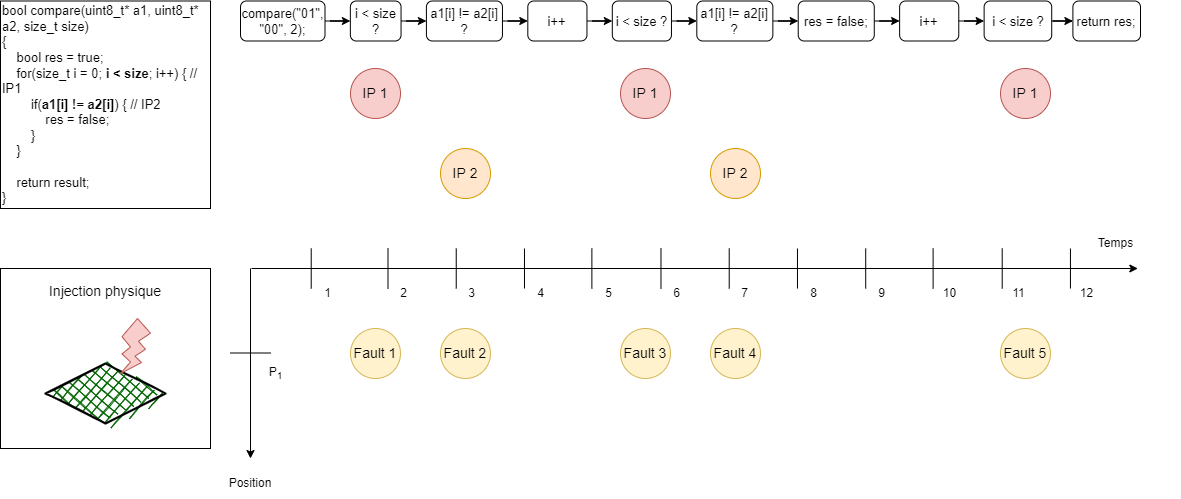

The diagram above was exported from draw.io. Its source (the exported page's mxGraphModel, read from the mxfile embedded in the PNG):
<mxGraphModel dx="1929" dy="1025" grid="1" gridSize="10" guides="1" tooltips="1" connect="1" arrows="1" fold="1" page="1" pageScale="1" pageWidth="827" pageHeight="1169" math="0" shadow="0">
  <root>
    <mxCell id="0" />
    <mxCell id="1" parent="0" />
    <mxCell id="XEQNWM6mOnflPYC43wep-1" value="&lt;div style=&quot;font-size: 13px&quot;&gt;&lt;font style=&quot;font-size: 13px&quot;&gt;bool compare(uint8_t* a1, uint8_t* a2, size_t size)&lt;/font&gt;&lt;/div&gt;&lt;div style=&quot;font-size: 13px&quot;&gt;&lt;font style=&quot;font-size: 13px&quot;&gt;{&lt;/font&gt;&lt;/div&gt;&lt;div style=&quot;font-size: 13px&quot;&gt;&lt;font style=&quot;font-size: 13px&quot;&gt;&amp;nbsp; &amp;nbsp; bool res = true;&lt;/font&gt;&lt;/div&gt;&lt;div style=&quot;font-size: 13px&quot;&gt;&lt;font style=&quot;font-size: 13px&quot;&gt;&amp;nbsp; &amp;nbsp; for(size_t i = 0; &lt;b&gt;i &amp;lt; size&lt;/b&gt;; i++) { // IP1&lt;/font&gt;&lt;/div&gt;&lt;div style=&quot;font-size: 13px&quot;&gt;&lt;font style=&quot;font-size: 13px&quot;&gt;&amp;nbsp; &amp;nbsp; &amp;nbsp; &amp;nbsp; if(&lt;b&gt;a1[i] != a2[i]&lt;/b&gt;) { // IP2&lt;/font&gt;&lt;/div&gt;&lt;div style=&quot;font-size: 13px&quot;&gt;&lt;font style=&quot;font-size: 13px&quot;&gt;&amp;nbsp; &amp;nbsp; &amp;nbsp; &amp;nbsp; &amp;nbsp; &amp;nbsp; res = false;&lt;/font&gt;&lt;/div&gt;&lt;div style=&quot;font-size: 13px&quot;&gt;&lt;font style=&quot;font-size: 13px&quot;&gt;&amp;nbsp; &amp;nbsp; &amp;nbsp; &amp;nbsp; }&lt;/font&gt;&lt;/div&gt;&lt;div style=&quot;font-size: 13px&quot;&gt;&lt;font style=&quot;font-size: 13px&quot;&gt;&amp;nbsp; &amp;nbsp; }&lt;/font&gt;&lt;/div&gt;&lt;div style=&quot;font-size: 13px&quot;&gt;&lt;font style=&quot;font-size: 13px&quot;&gt;&amp;nbsp; &amp;nbsp;&amp;nbsp;&lt;/font&gt;&lt;/div&gt;&lt;div style=&quot;font-size: 13px&quot;&gt;&lt;font style=&quot;font-size: 13px&quot;&gt;&amp;nbsp; &amp;nbsp; return result;&lt;/font&gt;&lt;/div&gt;&lt;div style=&quot;font-size: 13px&quot;&gt;&lt;font style=&quot;font-size: 13px&quot;&gt;}&lt;/font&gt;&lt;/div&gt;" style="rounded=0;whiteSpace=wrap;html=1;align=left;" parent="1" vertex="1">
      <mxGeometry x="-90" y="152.5" width="210" height="207.5" as="geometry" />
    </mxCell>
    <mxCell id="XEQNWM6mOnflPYC43wep-25" value="IP 1" style="ellipse;whiteSpace=wrap;html=1;align=center;fillColor=#f8cecc;strokeColor=#b85450;fontSize=14;" parent="1" vertex="1">
      <mxGeometry x="260" y="220" width="50" height="50" as="geometry" />
    </mxCell>
    <mxCell id="XEQNWM6mOnflPYC43wep-45" value="IP 1" style="ellipse;whiteSpace=wrap;html=1;align=center;fillColor=#f8cecc;strokeColor=#b85450;fontSize=14;" parent="1" vertex="1">
      <mxGeometry x="530" y="220" width="50" height="50" as="geometry" />
    </mxCell>
    <mxCell id="XEQNWM6mOnflPYC43wep-46" value="IP 1" style="ellipse;whiteSpace=wrap;html=1;align=center;fillColor=#f8cecc;strokeColor=#b85450;fontSize=14;" parent="1" vertex="1">
      <mxGeometry x="910" y="220" width="50" height="50" as="geometry" />
    </mxCell>
    <mxCell id="XEQNWM6mOnflPYC43wep-47" value="IP 2" style="ellipse;whiteSpace=wrap;html=1;align=center;fillColor=#ffe6cc;strokeColor=#d79b00;fontSize=14;" parent="1" vertex="1">
      <mxGeometry x="350" y="300" width="50" height="50" as="geometry" />
    </mxCell>
    <mxCell id="XEQNWM6mOnflPYC43wep-48" value="IP 2" style="ellipse;whiteSpace=wrap;html=1;align=center;fillColor=#ffe6cc;strokeColor=#d79b00;fontSize=14;" parent="1" vertex="1">
      <mxGeometry x="620" y="300" width="50" height="50" as="geometry" />
    </mxCell>
    <mxCell id="XEQNWM6mOnflPYC43wep-65" value="" style="group" parent="1" vertex="1" connectable="0">
      <mxGeometry x="161" y="380" width="929" height="80" as="geometry" />
    </mxCell>
    <mxCell id="XEQNWM6mOnflPYC43wep-50" value="" style="group" parent="XEQNWM6mOnflPYC43wep-65" vertex="1" connectable="0">
      <mxGeometry width="921.3223140495868" height="60" as="geometry" />
    </mxCell>
    <mxCell id="XEQNWM6mOnflPYC43wep-3" value="" style="endArrow=classic;html=1;rounded=0;" parent="XEQNWM6mOnflPYC43wep-50" edge="1">
      <mxGeometry width="50" height="50" relative="1" as="geometry">
        <mxPoint y="40" as="sourcePoint" />
        <mxPoint x="886.346189164371" y="40" as="targetPoint" />
      </mxGeometry>
    </mxCell>
    <mxCell id="XEQNWM6mOnflPYC43wep-32" value="" style="endArrow=none;html=1;rounded=0;" parent="XEQNWM6mOnflPYC43wep-50" edge="1">
      <mxGeometry width="50" height="50" relative="1" as="geometry">
        <mxPoint x="59.715335169880625" y="60" as="sourcePoint" />
        <mxPoint x="59.715335169880625" y="20" as="targetPoint" />
      </mxGeometry>
    </mxCell>
    <mxCell id="XEQNWM6mOnflPYC43wep-33" value="" style="endArrow=none;html=1;rounded=0;" parent="XEQNWM6mOnflPYC43wep-50" edge="1">
      <mxGeometry width="50" height="50" relative="1" as="geometry">
        <mxPoint x="136.49219467401284" y="60" as="sourcePoint" />
        <mxPoint x="136.49219467401284" y="20" as="targetPoint" />
      </mxGeometry>
    </mxCell>
    <mxCell id="XEQNWM6mOnflPYC43wep-34" value="" style="endArrow=none;html=1;rounded=0;" parent="XEQNWM6mOnflPYC43wep-50" edge="1">
      <mxGeometry width="50" height="50" relative="1" as="geometry">
        <mxPoint x="204.73829201101927" y="60" as="sourcePoint" />
        <mxPoint x="204.73829201101927" y="20" as="targetPoint" />
      </mxGeometry>
    </mxCell>
    <mxCell id="XEQNWM6mOnflPYC43wep-35" value="" style="endArrow=none;html=1;rounded=0;" parent="XEQNWM6mOnflPYC43wep-50" edge="1">
      <mxGeometry width="50" height="50" relative="1" as="geometry">
        <mxPoint x="272.9843893480257" y="60" as="sourcePoint" />
        <mxPoint x="272.9843893480257" y="20" as="targetPoint" />
      </mxGeometry>
    </mxCell>
    <mxCell id="XEQNWM6mOnflPYC43wep-36" value="" style="endArrow=none;html=1;rounded=0;" parent="XEQNWM6mOnflPYC43wep-50" edge="1">
      <mxGeometry width="50" height="50" relative="1" as="geometry">
        <mxPoint x="340.3774104683195" y="60" as="sourcePoint" />
        <mxPoint x="340.3774104683195" y="20" as="targetPoint" />
      </mxGeometry>
    </mxCell>
    <mxCell id="XEQNWM6mOnflPYC43wep-37" value="" style="endArrow=none;html=1;rounded=0;" parent="XEQNWM6mOnflPYC43wep-50" edge="1">
      <mxGeometry width="50" height="50" relative="1" as="geometry">
        <mxPoint x="409.47658402203854" y="60" as="sourcePoint" />
        <mxPoint x="409.47658402203854" y="20" as="targetPoint" />
      </mxGeometry>
    </mxCell>
    <mxCell id="XEQNWM6mOnflPYC43wep-38" value="" style="endArrow=none;html=1;rounded=0;" parent="XEQNWM6mOnflPYC43wep-50" edge="1">
      <mxGeometry width="50" height="50" relative="1" as="geometry">
        <mxPoint x="477.722681359045" y="60" as="sourcePoint" />
        <mxPoint x="477.722681359045" y="20" as="targetPoint" />
      </mxGeometry>
    </mxCell>
    <mxCell id="XEQNWM6mOnflPYC43wep-39" value="" style="endArrow=none;html=1;rounded=0;" parent="XEQNWM6mOnflPYC43wep-50" edge="1">
      <mxGeometry width="50" height="50" relative="1" as="geometry">
        <mxPoint x="545.9687786960513" y="60" as="sourcePoint" />
        <mxPoint x="545.9687786960513" y="20" as="targetPoint" />
      </mxGeometry>
    </mxCell>
    <mxCell id="XEQNWM6mOnflPYC43wep-40" value="" style="endArrow=none;html=1;rounded=0;" parent="XEQNWM6mOnflPYC43wep-50" edge="1">
      <mxGeometry width="50" height="50" relative="1" as="geometry">
        <mxPoint x="614.2148760330579" y="60" as="sourcePoint" />
        <mxPoint x="614.2148760330579" y="20" as="targetPoint" />
      </mxGeometry>
    </mxCell>
    <mxCell id="XEQNWM6mOnflPYC43wep-41" value="" style="endArrow=none;html=1;rounded=0;" parent="XEQNWM6mOnflPYC43wep-50" edge="1">
      <mxGeometry width="50" height="50" relative="1" as="geometry">
        <mxPoint x="681.6078971533517" y="60" as="sourcePoint" />
        <mxPoint x="681.6078971533517" y="20" as="targetPoint" />
      </mxGeometry>
    </mxCell>
    <mxCell id="XEQNWM6mOnflPYC43wep-42" value="" style="endArrow=none;html=1;rounded=0;" parent="XEQNWM6mOnflPYC43wep-50" edge="1">
      <mxGeometry width="50" height="50" relative="1" as="geometry">
        <mxPoint x="750.7070707070708" y="60" as="sourcePoint" />
        <mxPoint x="750.7070707070708" y="20" as="targetPoint" />
      </mxGeometry>
    </mxCell>
    <mxCell id="XEQNWM6mOnflPYC43wep-43" value="" style="endArrow=none;html=1;rounded=0;" parent="XEQNWM6mOnflPYC43wep-50" edge="1">
      <mxGeometry width="50" height="50" relative="1" as="geometry">
        <mxPoint x="818.9531680440771" y="60" as="sourcePoint" />
        <mxPoint x="818.9531680440771" y="20" as="targetPoint" />
      </mxGeometry>
    </mxCell>
    <mxCell id="XEQNWM6mOnflPYC43wep-4" value="Temps" style="text;html=1;strokeColor=none;fillColor=none;align=center;verticalAlign=middle;whiteSpace=wrap;rounded=0;" parent="XEQNWM6mOnflPYC43wep-50" vertex="1">
      <mxGeometry x="839.002606882169" width="51.18457300275482" height="30" as="geometry" />
    </mxCell>
    <mxCell id="XEQNWM6mOnflPYC43wep-5" style="edgeStyle=orthogonalEdgeStyle;rounded=0;orthogonalLoop=1;jettySize=auto;html=1;exitX=0.5;exitY=1;exitDx=0;exitDy=0;" parent="XEQNWM6mOnflPYC43wep-50" source="XEQNWM6mOnflPYC43wep-4" target="XEQNWM6mOnflPYC43wep-4" edge="1">
      <mxGeometry relative="1" as="geometry" />
    </mxCell>
    <mxCell id="XEQNWM6mOnflPYC43wep-51" value="1" style="text;html=1;strokeColor=none;fillColor=none;align=center;verticalAlign=middle;whiteSpace=wrap;rounded=0;" parent="XEQNWM6mOnflPYC43wep-65" vertex="1">
      <mxGeometry x="51.18457300275482" y="50" width="51.18457300275482" height="30" as="geometry" />
    </mxCell>
    <mxCell id="XEQNWM6mOnflPYC43wep-53" value="2" style="text;html=1;strokeColor=none;fillColor=none;align=center;verticalAlign=middle;whiteSpace=wrap;rounded=0;" parent="XEQNWM6mOnflPYC43wep-65" vertex="1">
      <mxGeometry x="127.10835629017447" y="50" width="51.18457300275482" height="30" as="geometry" />
    </mxCell>
    <mxCell id="XEQNWM6mOnflPYC43wep-54" value="3" style="text;html=1;strokeColor=none;fillColor=none;align=center;verticalAlign=middle;whiteSpace=wrap;rounded=0;" parent="XEQNWM6mOnflPYC43wep-65" vertex="1">
      <mxGeometry x="195.35445362718087" y="50" width="51.18457300275482" height="30" as="geometry" />
    </mxCell>
    <mxCell id="XEQNWM6mOnflPYC43wep-55" value="4" style="text;html=1;strokeColor=none;fillColor=none;align=center;verticalAlign=middle;whiteSpace=wrap;rounded=0;" parent="XEQNWM6mOnflPYC43wep-65" vertex="1">
      <mxGeometry x="263.60055096418733" y="50" width="51.18457300275482" height="30" as="geometry" />
    </mxCell>
    <mxCell id="XEQNWM6mOnflPYC43wep-56" value="5" style="text;html=1;strokeColor=none;fillColor=none;align=center;verticalAlign=middle;whiteSpace=wrap;rounded=0;" parent="XEQNWM6mOnflPYC43wep-65" vertex="1">
      <mxGeometry x="331.8466483011937" y="50" width="51.18457300275482" height="30" as="geometry" />
    </mxCell>
    <mxCell id="XEQNWM6mOnflPYC43wep-57" value="6" style="text;html=1;strokeColor=none;fillColor=none;align=center;verticalAlign=middle;whiteSpace=wrap;rounded=0;" parent="XEQNWM6mOnflPYC43wep-65" vertex="1">
      <mxGeometry x="400.0927456382002" y="50" width="51.18457300275482" height="30" as="geometry" />
    </mxCell>
    <mxCell id="XEQNWM6mOnflPYC43wep-58" value="7" style="text;html=1;strokeColor=none;fillColor=none;align=center;verticalAlign=middle;whiteSpace=wrap;rounded=0;" parent="XEQNWM6mOnflPYC43wep-65" vertex="1">
      <mxGeometry x="468.3388429752066" y="50" width="51.18457300275482" height="30" as="geometry" />
    </mxCell>
    <mxCell id="XEQNWM6mOnflPYC43wep-59" value="8" style="text;html=1;strokeColor=none;fillColor=none;align=center;verticalAlign=middle;whiteSpace=wrap;rounded=0;" parent="XEQNWM6mOnflPYC43wep-65" vertex="1">
      <mxGeometry x="536.584940312213" y="50" width="51.18457300275482" height="30" as="geometry" />
    </mxCell>
    <mxCell id="XEQNWM6mOnflPYC43wep-60" value="9" style="text;html=1;strokeColor=none;fillColor=none;align=center;verticalAlign=middle;whiteSpace=wrap;rounded=0;" parent="XEQNWM6mOnflPYC43wep-65" vertex="1">
      <mxGeometry x="604.8310376492195" y="50" width="51.18457300275482" height="30" as="geometry" />
    </mxCell>
    <mxCell id="XEQNWM6mOnflPYC43wep-61" value="10" style="text;html=1;strokeColor=none;fillColor=none;align=center;verticalAlign=middle;whiteSpace=wrap;rounded=0;" parent="XEQNWM6mOnflPYC43wep-65" vertex="1">
      <mxGeometry x="673.0771349862259" y="50" width="51.18457300275482" height="30" as="geometry" />
    </mxCell>
    <mxCell id="XEQNWM6mOnflPYC43wep-62" value="11" style="text;html=1;strokeColor=none;fillColor=none;align=center;verticalAlign=middle;whiteSpace=wrap;rounded=0;" parent="XEQNWM6mOnflPYC43wep-65" vertex="1">
      <mxGeometry x="742.1763085399449" y="50" width="51.18457300275482" height="30" as="geometry" />
    </mxCell>
    <mxCell id="XEQNWM6mOnflPYC43wep-63" value="12" style="text;html=1;strokeColor=none;fillColor=none;align=center;verticalAlign=middle;whiteSpace=wrap;rounded=0;" parent="XEQNWM6mOnflPYC43wep-65" vertex="1">
      <mxGeometry x="810.4224058769514" y="50" width="51.18457300275482" height="30" as="geometry" />
    </mxCell>
    <mxCell id="XEQNWM6mOnflPYC43wep-67" value="" style="endArrow=classic;html=1;rounded=0;" parent="1" edge="1">
      <mxGeometry width="50" height="50" relative="1" as="geometry">
        <mxPoint x="160" y="420" as="sourcePoint" />
        <mxPoint x="160" y="610" as="targetPoint" />
      </mxGeometry>
    </mxCell>
    <mxCell id="XEQNWM6mOnflPYC43wep-68" value="Position" style="text;html=1;strokeColor=none;fillColor=none;align=center;verticalAlign=middle;whiteSpace=wrap;rounded=0;" parent="1" vertex="1">
      <mxGeometry x="130" y="620" width="60" height="30" as="geometry" />
    </mxCell>
    <mxCell id="XEQNWM6mOnflPYC43wep-70" value="" style="endArrow=none;html=1;rounded=0;" parent="1" edge="1">
      <mxGeometry width="50" height="50" relative="1" as="geometry">
        <mxPoint x="140" y="504.5" as="sourcePoint" />
        <mxPoint x="180" y="504.5" as="targetPoint" />
      </mxGeometry>
    </mxCell>
    <mxCell id="XEQNWM6mOnflPYC43wep-74" value="Fault 1" style="ellipse;whiteSpace=wrap;html=1;align=center;fillColor=#fff2cc;strokeColor=#d6b656;fontSize=14;" parent="1" vertex="1">
      <mxGeometry x="260" y="480" width="50" height="50" as="geometry" />
    </mxCell>
    <mxCell id="XEQNWM6mOnflPYC43wep-75" value="Fault 2" style="ellipse;whiteSpace=wrap;html=1;align=center;fillColor=#fff2cc;strokeColor=#d6b656;fontSize=14;" parent="1" vertex="1">
      <mxGeometry x="350" y="480" width="50" height="50" as="geometry" />
    </mxCell>
    <mxCell id="XEQNWM6mOnflPYC43wep-76" value="Fault 3" style="ellipse;whiteSpace=wrap;html=1;align=center;fillColor=#fff2cc;strokeColor=#d6b656;fontSize=14;" parent="1" vertex="1">
      <mxGeometry x="530" y="480" width="50" height="50" as="geometry" />
    </mxCell>
    <mxCell id="XEQNWM6mOnflPYC43wep-77" value="Fault 4" style="ellipse;whiteSpace=wrap;html=1;align=center;fillColor=#fff2cc;strokeColor=#d6b656;fontSize=14;" parent="1" vertex="1">
      <mxGeometry x="620" y="480" width="50" height="50" as="geometry" />
    </mxCell>
    <mxCell id="XEQNWM6mOnflPYC43wep-78" value="Fault 5" style="ellipse;whiteSpace=wrap;html=1;align=center;fillColor=#fff2cc;strokeColor=#d6b656;fontSize=14;" parent="1" vertex="1">
      <mxGeometry x="910" y="480" width="50" height="50" as="geometry" />
    </mxCell>
    <mxCell id="XEQNWM6mOnflPYC43wep-82" value="P&lt;sub&gt;1&lt;/sub&gt;" style="text;html=1;strokeColor=none;fillColor=none;align=center;verticalAlign=middle;whiteSpace=wrap;rounded=0;" parent="1" vertex="1">
      <mxGeometry x="161" y="510" width="49" height="30" as="geometry" />
    </mxCell>
    <mxCell id="KmVKk4fyFxtt9BAnDwj2-1" value="" style="group" parent="1" vertex="1" connectable="0">
      <mxGeometry x="-90" y="420" width="210" height="210" as="geometry" />
    </mxCell>
    <mxCell id="KmVKk4fyFxtt9BAnDwj2-2" value="&lt;font style=&quot;font-size: 14px&quot;&gt;Injection physique&lt;br&gt;&lt;br&gt;&lt;br&gt;&lt;br&gt;&lt;br&gt;&lt;br&gt;&lt;br&gt;&lt;br&gt;&lt;br&gt;&lt;/font&gt;" style="rounded=0;whiteSpace=wrap;html=1;align=center;" parent="KmVKk4fyFxtt9BAnDwj2-1" vertex="1">
      <mxGeometry width="210" height="180" as="geometry" />
    </mxCell>
    <mxCell id="XEQNWM6mOnflPYC43wep-84" value="" style="rhombus;whiteSpace=wrap;html=1;strokeWidth=2;fillWeight=-1;hachureGap=8;fillStyle=cross-hatch;fillColor=#006600;sketch=1;align=center;" parent="KmVKk4fyFxtt9BAnDwj2-1" vertex="1">
      <mxGeometry x="45" y="95" width="120" height="60" as="geometry" />
    </mxCell>
    <mxCell id="XEQNWM6mOnflPYC43wep-85" value="" style="verticalLabelPosition=bottom;verticalAlign=top;html=1;shape=mxgraph.basic.flash;fillColor=#f8cecc;strokeColor=#b85450;" parent="KmVKk4fyFxtt9BAnDwj2-1" vertex="1">
      <mxGeometry x="120" y="50" width="30" height="55" as="geometry" />
    </mxCell>
    <mxCell id="aHvZd9fsS4QWhcN-HW7d-21" value="" style="group" parent="1" vertex="1" connectable="0">
      <mxGeometry x="150" y="152.5" width="900" height="40" as="geometry" />
    </mxCell>
    <mxCell id="XEQNWM6mOnflPYC43wep-7" value="compare(&quot;01&quot;, &quot;00&quot;, 2);" style="rounded=1;whiteSpace=wrap;html=1;align=center;fontSize=13;" parent="aHvZd9fsS4QWhcN-HW7d-21" vertex="1">
      <mxGeometry width="84.50274779124047" height="40" as="geometry" />
    </mxCell>
    <mxCell id="XEQNWM6mOnflPYC43wep-9" value="i &amp;lt; size ?" style="rounded=1;whiteSpace=wrap;html=1;align=center;fontSize=13;" parent="aHvZd9fsS4QWhcN-HW7d-21" vertex="1">
      <mxGeometry x="109.85357212861258" width="50.70164867474428" height="40" as="geometry" />
    </mxCell>
    <mxCell id="XEQNWM6mOnflPYC43wep-8" style="edgeStyle=orthogonalEdgeStyle;rounded=0;orthogonalLoop=1;jettySize=auto;html=1;entryX=0;entryY=0.5;entryDx=0;entryDy=0;" parent="aHvZd9fsS4QWhcN-HW7d-21" source="XEQNWM6mOnflPYC43wep-7" target="XEQNWM6mOnflPYC43wep-9" edge="1">
      <mxGeometry relative="1" as="geometry">
        <mxPoint x="109.85357212861258" y="20" as="targetPoint" />
      </mxGeometry>
    </mxCell>
    <mxCell id="XEQNWM6mOnflPYC43wep-10" value="a1[i] != a2[i] ?" style="rounded=1;whiteSpace=wrap;html=1;align=center;fontSize=13;" parent="aHvZd9fsS4QWhcN-HW7d-21" vertex="1">
      <mxGeometry x="185.90604514072902" width="76.05247301211642" height="40" as="geometry" />
    </mxCell>
    <mxCell id="XEQNWM6mOnflPYC43wep-11" style="edgeStyle=orthogonalEdgeStyle;rounded=0;orthogonalLoop=1;jettySize=auto;html=1;entryX=0;entryY=0.5;entryDx=0;entryDy=0;" parent="aHvZd9fsS4QWhcN-HW7d-21" source="XEQNWM6mOnflPYC43wep-9" target="XEQNWM6mOnflPYC43wep-10" edge="1">
      <mxGeometry relative="1" as="geometry" />
    </mxCell>
    <mxCell id="XEQNWM6mOnflPYC43wep-14" value="res = false;" style="rounded=1;whiteSpace=wrap;html=1;align=center;fontSize=13;" parent="aHvZd9fsS4QWhcN-HW7d-21" vertex="1">
      <mxGeometry x="557.7181354221871" width="76.05247301211642" height="40" as="geometry" />
    </mxCell>
    <mxCell id="XEQNWM6mOnflPYC43wep-18" value="i &amp;lt; size ?" style="rounded=1;whiteSpace=wrap;html=1;align=center;fontSize=13;" parent="aHvZd9fsS4QWhcN-HW7d-21" vertex="1">
      <mxGeometry x="371.81209028145804" width="59.15192345386833" height="40" as="geometry" />
    </mxCell>
    <mxCell id="XEQNWM6mOnflPYC43wep-29" style="edgeStyle=orthogonalEdgeStyle;rounded=0;orthogonalLoop=1;jettySize=auto;html=1;entryX=0;entryY=0.5;entryDx=0;entryDy=0;" parent="aHvZd9fsS4QWhcN-HW7d-21" source="XEQNWM6mOnflPYC43wep-20" target="XEQNWM6mOnflPYC43wep-14" edge="1">
      <mxGeometry relative="1" as="geometry" />
    </mxCell>
    <mxCell id="XEQNWM6mOnflPYC43wep-20" value="a1[i] != a2[i] ?" style="rounded=1;whiteSpace=wrap;html=1;align=center;fontSize=13;" parent="aHvZd9fsS4QWhcN-HW7d-21" vertex="1">
      <mxGeometry x="456.31483807269854" width="76.05247301211642" height="40" as="geometry" />
    </mxCell>
    <mxCell id="XEQNWM6mOnflPYC43wep-28" style="edgeStyle=orthogonalEdgeStyle;rounded=0;orthogonalLoop=1;jettySize=auto;html=1;entryX=0;entryY=0.5;entryDx=0;entryDy=0;" parent="aHvZd9fsS4QWhcN-HW7d-21" source="XEQNWM6mOnflPYC43wep-18" target="XEQNWM6mOnflPYC43wep-20" edge="1">
      <mxGeometry relative="1" as="geometry" />
    </mxCell>
    <mxCell id="XEQNWM6mOnflPYC43wep-27" style="edgeStyle=orthogonalEdgeStyle;rounded=0;orthogonalLoop=1;jettySize=auto;html=1;entryX=0;entryY=0.5;entryDx=0;entryDy=0;" parent="aHvZd9fsS4QWhcN-HW7d-21" source="XEQNWM6mOnflPYC43wep-22" target="XEQNWM6mOnflPYC43wep-18" edge="1">
      <mxGeometry relative="1" as="geometry" />
    </mxCell>
    <mxCell id="XEQNWM6mOnflPYC43wep-22" value="i++" style="rounded=1;whiteSpace=wrap;html=1;align=center;fontSize=13;" parent="aHvZd9fsS4QWhcN-HW7d-21" vertex="1">
      <mxGeometry x="287.3093424902176" width="59.15192345386833" height="40" as="geometry" />
    </mxCell>
    <mxCell id="XEQNWM6mOnflPYC43wep-26" style="edgeStyle=orthogonalEdgeStyle;rounded=0;orthogonalLoop=1;jettySize=auto;html=1;entryX=0;entryY=0.5;entryDx=0;entryDy=0;" parent="aHvZd9fsS4QWhcN-HW7d-21" source="XEQNWM6mOnflPYC43wep-10" target="XEQNWM6mOnflPYC43wep-22" edge="1">
      <mxGeometry relative="1" as="geometry" />
    </mxCell>
    <mxCell id="XEQNWM6mOnflPYC43wep-23" value="i++" style="rounded=1;whiteSpace=wrap;html=1;align=center;fontSize=13;" parent="aHvZd9fsS4QWhcN-HW7d-21" vertex="1">
      <mxGeometry x="659.1214327716756" width="59.15192345386833" height="40" as="geometry" />
    </mxCell>
    <mxCell id="XEQNWM6mOnflPYC43wep-30" style="edgeStyle=orthogonalEdgeStyle;rounded=0;orthogonalLoop=1;jettySize=auto;html=1;" parent="aHvZd9fsS4QWhcN-HW7d-21" source="XEQNWM6mOnflPYC43wep-14" target="XEQNWM6mOnflPYC43wep-23" edge="1">
      <mxGeometry relative="1" as="geometry" />
    </mxCell>
    <mxCell id="XEQNWM6mOnflPYC43wep-24" value="i &amp;lt; size ?" style="rounded=1;whiteSpace=wrap;html=1;align=center;fontSize=13;" parent="aHvZd9fsS4QWhcN-HW7d-21" vertex="1">
      <mxGeometry x="743.6241805629161" width="67.60219823299238" height="40" as="geometry" />
    </mxCell>
    <mxCell id="XEQNWM6mOnflPYC43wep-31" style="edgeStyle=orthogonalEdgeStyle;rounded=0;orthogonalLoop=1;jettySize=auto;html=1;" parent="aHvZd9fsS4QWhcN-HW7d-21" source="XEQNWM6mOnflPYC43wep-23" target="XEQNWM6mOnflPYC43wep-24" edge="1">
      <mxGeometry relative="1" as="geometry" />
    </mxCell>
    <mxCell id="aHvZd9fsS4QWhcN-HW7d-19" value="return res;" style="rounded=1;whiteSpace=wrap;html=1;align=center;fontSize=13;" parent="aHvZd9fsS4QWhcN-HW7d-21" vertex="1">
      <mxGeometry x="832.3978017670076" width="67.60219823299238" height="40" as="geometry" />
    </mxCell>
    <mxCell id="aHvZd9fsS4QWhcN-HW7d-20" style="edgeStyle=orthogonalEdgeStyle;rounded=0;orthogonalLoop=1;jettySize=auto;html=1;entryX=0;entryY=0.5;entryDx=0;entryDy=0;" parent="aHvZd9fsS4QWhcN-HW7d-21" source="XEQNWM6mOnflPYC43wep-24" target="aHvZd9fsS4QWhcN-HW7d-19" edge="1">
      <mxGeometry relative="1" as="geometry" />
    </mxCell>
  </root>
</mxGraphModel>